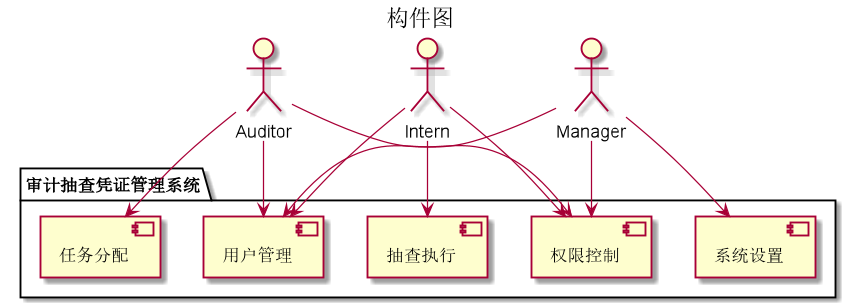

The diagram above was rendered by PlantUML. Its source (embedded in the PNG):
@startuml
title 构件图
!define AWSPUML https://raw.githubusercontent.com/awslabs/aws-icons-for-plantuml/v14.0

actor Auditor
actor Intern
actor Manager

package "审计抽查凭证管理系统" {
  [用户管理]
  [权限控制]
  [任务分配]
  [抽查执行]
  [系统设置]
}

Auditor --> [用户管理]
Intern --> [用户管理]
Manager --> [用户管理]

Auditor --> [权限控制]
Intern --> [权限控制]
Manager --> [权限控制]

Auditor --> [任务分配]
Intern --> [抽查执行]



Manager --> [系统设置]

@enduml